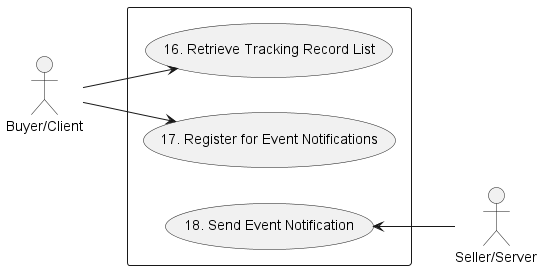

The diagram above was rendered by PlantUML. Its source (embedded in the PNG):
@startuml fmUsecasesCommon

left to right direction

actor "Buyer/Client" as B
actor "Seller/Server" as S

rectangle {
Usecase UC16 as "16. Retrieve Tracking Record List"
Usecase UC17 as "17. Register for Event Notifications"
Usecase UC18 as "18. Send Event Notification"
}

B --> UC16
B --> UC17
UC18 <-- S

@enduml